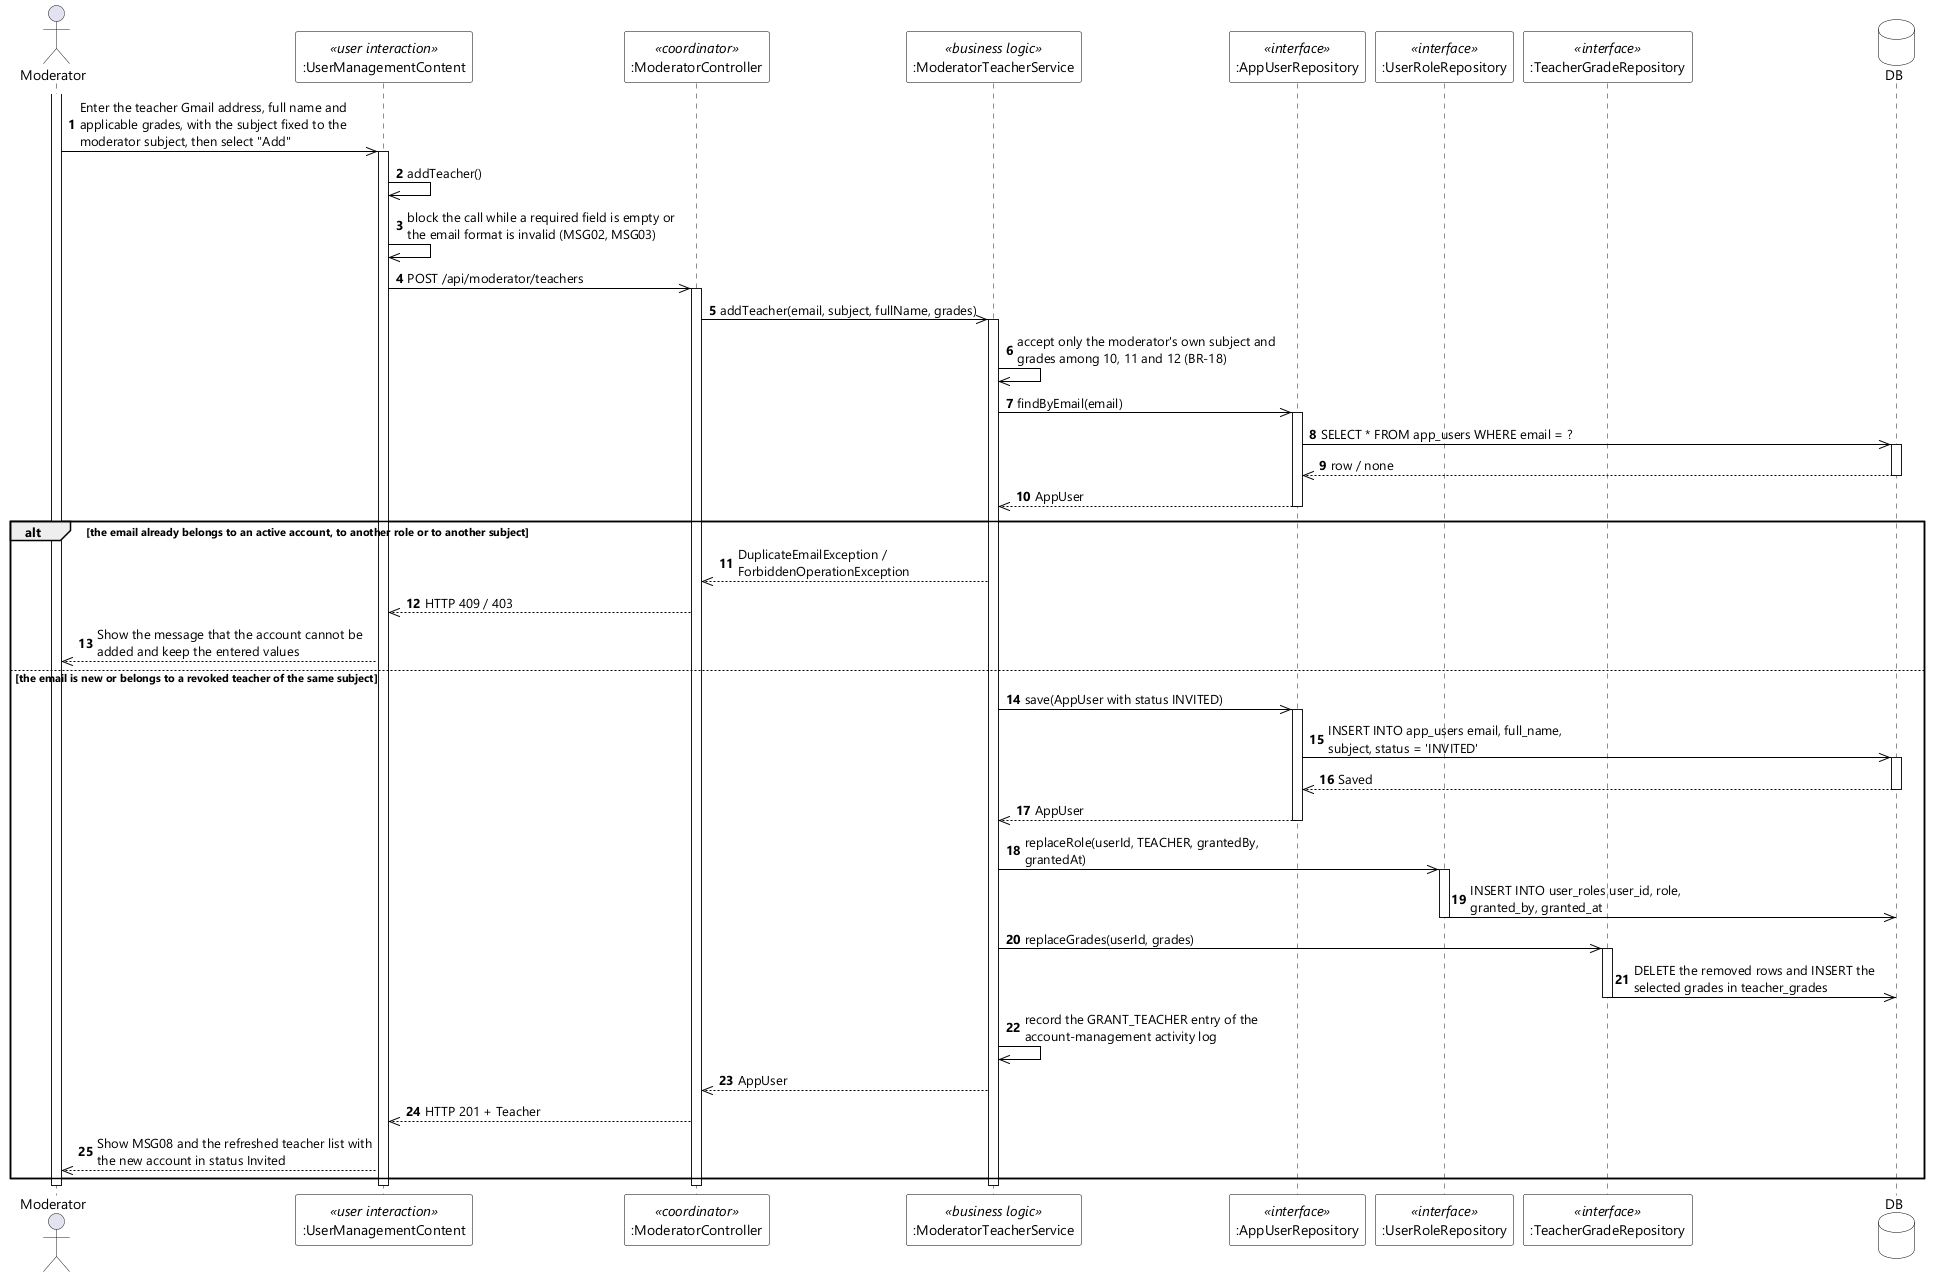

The diagram above was rendered by PlantUML. Its source (embedded in the PNG):
@startuml UC-79 Add Teacher - Sequence Diagram (stereo)
skinparamlocked dpi 96
skinparam defaultFontName "Segoe UI"
skinparam shadowing false
skinparam ParticipantBackgroundColor #FFFFFF
skinparam ParticipantBorderColor #000000
skinparam DatabaseBackgroundColor #FFFFFF
skinparam DatabaseBorderColor #000000
skinparam ArrowColor #000000
skinparam sequenceMessageAlign left
skinparam maxMessageSize 280

actor Moderator
participant ":UserManagementContent" as UI <<user interaction>>
participant ":ModeratorController" as CTL <<coordinator>>
participant ":ModeratorTeacherService" as SVC <<business logic>>
participant ":AppUserRepository" as USERS <<interface>>
participant ":UserRoleRepository" as ROLES <<interface>>
participant ":TeacherGradeRepository" as GRADES <<interface>>
database DB

autonumber
activate Moderator
Moderator ->> UI : Enter the teacher Gmail address, full name and applicable grades, with the subject fixed to the moderator subject, then select "Add"
activate UI
UI ->> UI : addTeacher()
UI ->> UI : block the call while a required field is empty or the email format is invalid (MSG02, MSG03)
UI ->> CTL : POST /api/moderator/teachers
activate CTL
CTL ->> SVC : addTeacher(email, subject, fullName, grades)
activate SVC
SVC ->> SVC : accept only the moderator's own subject and grades among 10, 11 and 12 (BR-18)
SVC ->> USERS : findByEmail(email)
activate USERS
USERS ->> DB : SELECT * FROM app_users WHERE email = ?
activate DB
DB -->> USERS : row / none
deactivate DB
USERS -->> SVC : AppUser
deactivate USERS

alt the email already belongs to an active account, to another role or to another subject
  SVC -->> CTL : DuplicateEmailException / ForbiddenOperationException
  CTL -->> UI : HTTP 409 / 403
  UI -->> Moderator : Show the message that the account cannot be added and keep the entered values
else the email is new or belongs to a revoked teacher of the same subject
  SVC ->> USERS : save(AppUser with status INVITED)
  activate USERS
  USERS ->> DB : INSERT INTO app_users email, full_name, subject, status = 'INVITED'
  activate DB
  DB -->> USERS : Saved
  deactivate DB
  USERS -->> SVC : AppUser
  deactivate USERS
  SVC ->> ROLES : replaceRole(userId, TEACHER, grantedBy, grantedAt)
  activate ROLES
  ROLES ->> DB : INSERT INTO user_roles user_id, role, granted_by, granted_at
  deactivate ROLES
  SVC ->> GRADES : replaceGrades(userId, grades)
  activate GRADES
  GRADES ->> DB : DELETE the removed rows and INSERT the selected grades in teacher_grades
  deactivate GRADES
  SVC ->> SVC : record the GRANT_TEACHER entry of the account-management activity log
  SVC -->> CTL : AppUser
  CTL -->> UI : HTTP 201 + Teacher
  UI -->> Moderator : Show MSG08 and the refreshed teacher list with the new account in status Invited
end
deactivate SVC
deactivate CTL
deactivate UI
deactivate Moderator
@enduml